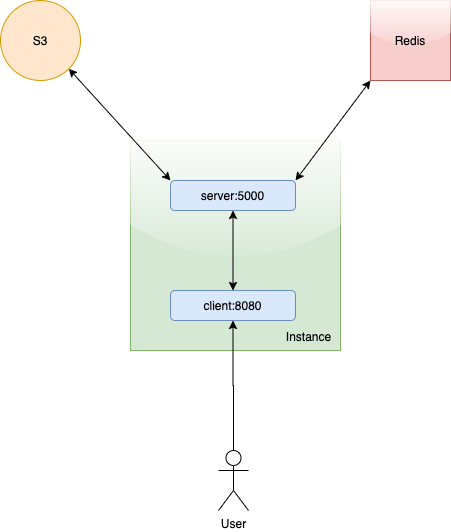

The diagram above was exported from draw.io. Its source (the exported page's mxGraphModel, read from the mxfile embedded in the PNG):
<mxGraphModel dx="906" dy="623" grid="1" gridSize="10" guides="1" tooltips="1" connect="1" arrows="1" fold="1" page="1" pageScale="1" pageWidth="850" pageHeight="1100" math="0" shadow="0">
  <root>
    <mxCell id="0" />
    <mxCell id="1" parent="0" />
    <mxCell id="o5I9McqEFxivM1V9Qn_U-2" value="" style="whiteSpace=wrap;html=1;aspect=fixed;fillColor=#d5e8d4;strokeColor=#82b366;rounded=0;glass=1;" vertex="1" parent="1">
      <mxGeometry x="320" y="220" width="210" height="210" as="geometry" />
    </mxCell>
    <mxCell id="o5I9McqEFxivM1V9Qn_U-1" value="Instance" style="text;html=1;align=center;verticalAlign=middle;resizable=0;points=[];autosize=1;" vertex="1" parent="1">
      <mxGeometry x="468" y="406" width="60" height="20" as="geometry" />
    </mxCell>
    <mxCell id="o5I9McqEFxivM1V9Qn_U-3" value="S3" style="ellipse;whiteSpace=wrap;html=1;aspect=fixed;fillColor=#ffe6cc;strokeColor=#d79b00;" vertex="1" parent="1">
      <mxGeometry x="190" y="80" width="80" height="80" as="geometry" />
    </mxCell>
    <mxCell id="o5I9McqEFxivM1V9Qn_U-4" value="Redis" style="whiteSpace=wrap;html=1;aspect=fixed;fillColor=#f8cecc;strokeColor=#b85450;glass=1;" vertex="1" parent="1">
      <mxGeometry x="560" y="80" width="80" height="80" as="geometry" />
    </mxCell>
    <mxCell id="o5I9McqEFxivM1V9Qn_U-7" value="" style="edgeStyle=orthogonalEdgeStyle;rounded=0;orthogonalLoop=1;jettySize=auto;html=1;entryX=0.5;entryY=1;entryDx=0;entryDy=0;" edge="1" parent="1" source="o5I9McqEFxivM1V9Qn_U-5" target="o5I9McqEFxivM1V9Qn_U-16">
      <mxGeometry relative="1" as="geometry">
        <mxPoint x="425" y="450" as="targetPoint" />
        <Array as="points" />
      </mxGeometry>
    </mxCell>
    <mxCell id="o5I9McqEFxivM1V9Qn_U-5" value="User" style="shape=umlActor;verticalLabelPosition=bottom;labelBackgroundColor=#ffffff;verticalAlign=top;html=1;outlineConnect=0;" vertex="1" parent="1">
      <mxGeometry x="408" y="530" width="30" height="60" as="geometry" />
    </mxCell>
    <mxCell id="o5I9McqEFxivM1V9Qn_U-12" value="" style="endArrow=classic;startArrow=classic;html=1;entryX=1;entryY=1;entryDx=0;entryDy=0;exitX=0;exitY=0;exitDx=0;exitDy=0;" edge="1" parent="1" source="o5I9McqEFxivM1V9Qn_U-17" target="o5I9McqEFxivM1V9Qn_U-3">
      <mxGeometry width="50" height="50" relative="1" as="geometry">
        <mxPoint x="350" y="210" as="sourcePoint" />
        <mxPoint x="400" y="160" as="targetPoint" />
      </mxGeometry>
    </mxCell>
    <mxCell id="o5I9McqEFxivM1V9Qn_U-15" value="" style="endArrow=classic;startArrow=classic;html=1;entryX=0;entryY=1;entryDx=0;entryDy=0;exitX=1;exitY=0;exitDx=0;exitDy=0;" edge="1" parent="1" source="o5I9McqEFxivM1V9Qn_U-17" target="o5I9McqEFxivM1V9Qn_U-4">
      <mxGeometry width="50" height="50" relative="1" as="geometry">
        <mxPoint x="510" y="250" as="sourcePoint" />
        <mxPoint x="560" y="200" as="targetPoint" />
      </mxGeometry>
    </mxCell>
    <mxCell id="o5I9McqEFxivM1V9Qn_U-16" value="client:8080" style="rounded=1;whiteSpace=wrap;html=1;fillColor=#dae8fc;strokeColor=#6c8ebf;" vertex="1" parent="1">
      <mxGeometry x="360" y="370" width="125" height="30" as="geometry" />
    </mxCell>
    <mxCell id="o5I9McqEFxivM1V9Qn_U-17" value="server:5000" style="rounded=1;whiteSpace=wrap;html=1;fillColor=#dae8fc;strokeColor=#6c8ebf;" vertex="1" parent="1">
      <mxGeometry x="360" y="260" width="125" height="30" as="geometry" />
    </mxCell>
    <mxCell id="o5I9McqEFxivM1V9Qn_U-21" value="" style="endArrow=classic;startArrow=classic;html=1;entryX=0.5;entryY=1;entryDx=0;entryDy=0;exitX=0.5;exitY=0;exitDx=0;exitDy=0;" edge="1" parent="1" source="o5I9McqEFxivM1V9Qn_U-16" target="o5I9McqEFxivM1V9Qn_U-17">
      <mxGeometry width="50" height="50" relative="1" as="geometry">
        <mxPoint x="400" y="380" as="sourcePoint" />
        <mxPoint x="450" y="330" as="targetPoint" />
      </mxGeometry>
    </mxCell>
  </root>
</mxGraphModel>